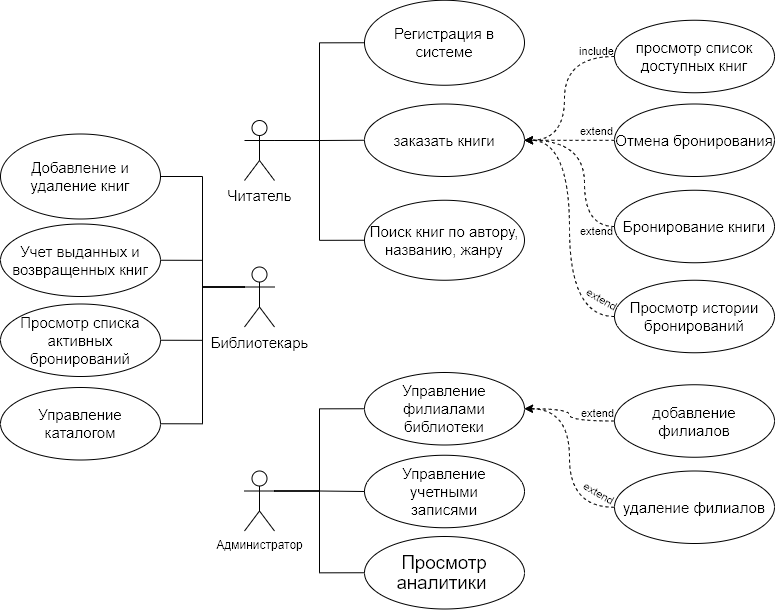

The diagram above was exported from draw.io. Its source (the exported page's mxGraphModel, read from the mxfile embedded in the PNG):
<mxGraphModel dx="690" dy="777" grid="1" gridSize="10" guides="1" tooltips="1" connect="1" arrows="1" fold="1" page="1" pageScale="1" pageWidth="827" pageHeight="1169" math="0" shadow="0">
  <root>
    <mxCell id="0" />
    <mxCell id="1" parent="0" />
    <mxCell id="037LyQGV6grkbRTtw9uo-38" value="&lt;span style=&quot;font-family: Lato, &amp;quot;Helvetica Neue&amp;quot;, Helvetica, Arial, sans-serif; font-size: 15px; text-align: start; text-wrap-mode: wrap; background-color: rgb(255, 255, 255);&quot;&gt;Читатель&lt;/span&gt;" style="shape=umlActor;html=1;verticalLabelPosition=bottom;verticalAlign=top;align=center;" parent="1" vertex="1">
      <mxGeometry x="1084" y="375" width="30" height="60" as="geometry" />
    </mxCell>
    <mxCell id="037LyQGV6grkbRTtw9uo-42" value="Администратор" style="shape=umlActor;html=1;verticalLabelPosition=bottom;verticalAlign=top;align=center;" parent="1" vertex="1">
      <mxGeometry x="1084" y="725.5" width="30" height="60" as="geometry" />
    </mxCell>
    <mxCell id="T710NARM9W4HiaPIIUMv-4" style="edgeStyle=orthogonalEdgeStyle;rounded=0;orthogonalLoop=1;jettySize=auto;html=1;entryX=0;entryY=0.5;entryDx=0;entryDy=0;endArrow=none;endFill=0;exitX=1;exitY=0.3333333333333333;exitDx=0;exitDy=0;exitPerimeter=0;" edge="1" parent="1" source="037LyQGV6grkbRTtw9uo-38" target="T710NARM9W4HiaPIIUMv-3">
      <mxGeometry relative="1" as="geometry">
        <mxPoint x="1114" y="394.75" as="sourcePoint" />
      </mxGeometry>
    </mxCell>
    <mxCell id="037LyQGV6grkbRTtw9uo-48" value="&lt;span style=&quot;font-family: Lato, &amp;quot;Helvetica Neue&amp;quot;, Helvetica, Arial, sans-serif; font-size: 15px; text-align: start; text-wrap-mode: wrap; background-color: rgb(255, 255, 255);&quot;&gt;Библиотекарь&lt;/span&gt;" style="shape=umlActor;html=1;verticalLabelPosition=bottom;verticalAlign=top;align=center;" parent="1" vertex="1">
      <mxGeometry x="1084" y="521.5" width="30" height="60" as="geometry" />
    </mxCell>
    <mxCell id="T710NARM9W4HiaPIIUMv-5" value="&lt;span style=&quot;font-family: Lato, &amp;quot;Helvetica Neue&amp;quot;, Helvetica, Arial, sans-serif; font-size: 15px; text-align: start;&quot;&gt;заказать&amp;nbsp;&lt;/span&gt;&lt;span style=&quot;font-family: Lato, &amp;quot;Helvetica Neue&amp;quot;, Helvetica, Arial, sans-serif; font-size: 15px; text-align: start; background-color: rgb(255, 255, 255);&quot;&gt;книги&lt;/span&gt;" style="ellipse;whiteSpace=wrap;html=1;labelBackgroundColor=none;" vertex="1" parent="1">
      <mxGeometry x="1204" y="358.5" width="160" height="72.5" as="geometry" />
    </mxCell>
    <mxCell id="T710NARM9W4HiaPIIUMv-7" style="edgeStyle=orthogonalEdgeStyle;rounded=0;orthogonalLoop=1;jettySize=auto;html=1;endArrow=none;endFill=0;entryX=0;entryY=0.5;entryDx=0;entryDy=0;exitX=1;exitY=0.3333333333333333;exitDx=0;exitDy=0;exitPerimeter=0;" edge="1" parent="1" source="037LyQGV6grkbRTtw9uo-38" target="T710NARM9W4HiaPIIUMv-5">
      <mxGeometry relative="1" as="geometry">
        <mxPoint x="1114" y="394.75" as="sourcePoint" />
        <mxPoint x="1174" y="344.75" as="targetPoint" />
      </mxGeometry>
    </mxCell>
    <mxCell id="T710NARM9W4HiaPIIUMv-14" style="rounded=0;orthogonalLoop=1;jettySize=auto;html=1;entryX=1;entryY=0.5;entryDx=0;entryDy=0;edgeStyle=orthogonalEdgeStyle;curved=1;dashed=1;" edge="1" parent="1" source="T710NARM9W4HiaPIIUMv-8" target="T710NARM9W4HiaPIIUMv-5">
      <mxGeometry relative="1" as="geometry">
        <Array as="points">
          <mxPoint x="1404" y="310.75" />
          <mxPoint x="1404" y="394.75" />
        </Array>
      </mxGeometry>
    </mxCell>
    <mxCell id="T710NARM9W4HiaPIIUMv-20" value="include" style="edgeLabel;html=1;align=center;verticalAlign=middle;resizable=0;points=[];labelBackgroundColor=none;" vertex="1" connectable="0" parent="T710NARM9W4HiaPIIUMv-14">
      <mxGeometry x="-0.7069" y="8" relative="1" as="geometry">
        <mxPoint x="6" y="-14" as="offset" />
      </mxGeometry>
    </mxCell>
    <mxCell id="T710NARM9W4HiaPIIUMv-22" value="extend" style="edgeLabel;html=1;align=center;verticalAlign=middle;resizable=0;points=[];labelBackgroundColor=none;" vertex="1" connectable="0" parent="T710NARM9W4HiaPIIUMv-14">
      <mxGeometry x="-0.7069" y="8" relative="1" as="geometry">
        <mxPoint x="6" y="166" as="offset" />
      </mxGeometry>
    </mxCell>
    <mxCell id="T710NARM9W4HiaPIIUMv-32" value="extend" style="edgeLabel;html=1;align=center;verticalAlign=middle;resizable=0;points=[];labelBackgroundColor=none;" vertex="1" connectable="0" parent="T710NARM9W4HiaPIIUMv-14">
      <mxGeometry x="-0.7069" y="8" relative="1" as="geometry">
        <mxPoint x="7" y="348" as="offset" />
      </mxGeometry>
    </mxCell>
    <mxCell id="T710NARM9W4HiaPIIUMv-33" value="extend" style="edgeLabel;html=1;align=center;verticalAlign=middle;resizable=0;points=[];labelBackgroundColor=none;rotation=30;" vertex="1" connectable="0" parent="T710NARM9W4HiaPIIUMv-14">
      <mxGeometry x="-0.7069" y="8" relative="1" as="geometry">
        <mxPoint x="9" y="428" as="offset" />
      </mxGeometry>
    </mxCell>
    <mxCell id="T710NARM9W4HiaPIIUMv-36" value="extend" style="edgeLabel;html=1;align=center;verticalAlign=middle;resizable=0;points=[];labelBackgroundColor=none;" vertex="1" connectable="0" parent="T710NARM9W4HiaPIIUMv-14">
      <mxGeometry x="-0.7069" y="8" relative="1" as="geometry">
        <mxPoint x="6" y="66" as="offset" />
      </mxGeometry>
    </mxCell>
    <mxCell id="T710NARM9W4HiaPIIUMv-39" value="extend" style="edgeLabel;html=1;align=center;verticalAlign=middle;resizable=0;points=[];labelBackgroundColor=none;rotation=30;" vertex="1" connectable="0" parent="T710NARM9W4HiaPIIUMv-14">
      <mxGeometry x="-0.7069" y="8" relative="1" as="geometry">
        <mxPoint x="12" y="234" as="offset" />
      </mxGeometry>
    </mxCell>
    <mxCell id="T710NARM9W4HiaPIIUMv-8" value="&lt;span style=&quot;font-family: Lato, &amp;quot;Helvetica Neue&amp;quot;, Helvetica, Arial, sans-serif; font-size: 15px; text-align: start;&quot;&gt;просмотр список доступных&amp;nbsp;&lt;/span&gt;&lt;span style=&quot;font-family: Lato, &amp;quot;Helvetica Neue&amp;quot;, Helvetica, Arial, sans-serif; font-size: 15px; text-align: start; background-color: rgb(255, 255, 255);&quot;&gt;книг&lt;/span&gt;" style="ellipse;whiteSpace=wrap;html=1;labelBackgroundColor=none;" vertex="1" parent="1">
      <mxGeometry x="1454" y="274.75" width="160" height="72.5" as="geometry" />
    </mxCell>
    <mxCell id="T710NARM9W4HiaPIIUMv-15" style="edgeStyle=orthogonalEdgeStyle;rounded=0;orthogonalLoop=1;jettySize=auto;html=1;entryX=1;entryY=0.5;entryDx=0;entryDy=0;dashed=1;" edge="1" parent="1" source="T710NARM9W4HiaPIIUMv-11" target="T710NARM9W4HiaPIIUMv-5">
      <mxGeometry relative="1" as="geometry">
        <mxPoint x="1404" y="464.75" as="targetPoint" />
      </mxGeometry>
    </mxCell>
    <mxCell id="T710NARM9W4HiaPIIUMv-11" value="&lt;span style=&quot;font-family: Lato, &amp;quot;Helvetica Neue&amp;quot;, Helvetica, Arial, sans-serif; font-size: 15px; text-align: start;&quot;&gt;Отмена бронирования&lt;/span&gt;" style="ellipse;whiteSpace=wrap;html=1;labelBackgroundColor=none;" vertex="1" parent="1">
      <mxGeometry x="1454" y="358.5" width="160" height="72.5" as="geometry" />
    </mxCell>
    <mxCell id="T710NARM9W4HiaPIIUMv-12" value="&lt;span style=&quot;font-family: Lato, &amp;quot;Helvetica Neue&amp;quot;, Helvetica, Arial, sans-serif; font-size: 15px; text-align: start; background-color: rgb(255, 255, 255);&quot;&gt;Управление филиалами библиотеки&lt;/span&gt;" style="ellipse;whiteSpace=wrap;html=1;labelBackgroundColor=none;" vertex="1" parent="1">
      <mxGeometry x="1204" y="627" width="160" height="72.5" as="geometry" />
    </mxCell>
    <mxCell id="T710NARM9W4HiaPIIUMv-16" style="edgeStyle=orthogonalEdgeStyle;rounded=0;orthogonalLoop=1;jettySize=auto;html=1;entryX=1;entryY=0.5;entryDx=0;entryDy=0;curved=1;dashed=1;" edge="1" parent="1" source="T710NARM9W4HiaPIIUMv-13" target="T710NARM9W4HiaPIIUMv-5">
      <mxGeometry relative="1" as="geometry">
        <mxPoint x="1424" y="434.75" as="targetPoint" />
        <Array as="points">
          <mxPoint x="1424" y="480.75" />
          <mxPoint x="1424" y="394.75" />
        </Array>
      </mxGeometry>
    </mxCell>
    <mxCell id="T710NARM9W4HiaPIIUMv-13" value="&lt;span style=&quot;font-family: Lato, &amp;quot;Helvetica Neue&amp;quot;, Helvetica, Arial, sans-serif; font-size: 15px; text-align: start; background-color: rgb(255, 255, 255);&quot;&gt;Бронирование книги&lt;/span&gt;" style="ellipse;whiteSpace=wrap;html=1;labelBackgroundColor=none;" vertex="1" parent="1">
      <mxGeometry x="1454" y="444.75" width="160" height="72.5" as="geometry" />
    </mxCell>
    <mxCell id="T710NARM9W4HiaPIIUMv-24" style="edgeStyle=orthogonalEdgeStyle;rounded=0;orthogonalLoop=1;jettySize=auto;html=1;endArrow=none;endFill=0;entryX=0;entryY=0.5;entryDx=0;entryDy=0;exitX=1;exitY=0.3333333333333333;exitDx=0;exitDy=0;exitPerimeter=0;" edge="1" parent="1" source="037LyQGV6grkbRTtw9uo-42" target="T710NARM9W4HiaPIIUMv-12">
      <mxGeometry relative="1" as="geometry">
        <mxPoint x="1120" y="601.75" as="sourcePoint" />
        <mxPoint x="1210" y="602.25" as="targetPoint" />
      </mxGeometry>
    </mxCell>
    <mxCell id="T710NARM9W4HiaPIIUMv-25" value="&lt;span style=&quot;font-family: Lato, &amp;quot;Helvetica Neue&amp;quot;, Helvetica, Arial, sans-serif; font-size: 15px; text-align: start; background-color: rgb(255, 255, 255);&quot;&gt;добавление&lt;/span&gt;&lt;div&gt;&lt;span style=&quot;font-family: Lato, &amp;quot;Helvetica Neue&amp;quot;, Helvetica, Arial, sans-serif; font-size: 15px; text-align: start; background-color: rgb(255, 255, 255);&quot;&gt;филиалов&lt;/span&gt;&lt;/div&gt;" style="ellipse;whiteSpace=wrap;html=1;labelBackgroundColor=none;" vertex="1" parent="1">
      <mxGeometry x="1454" y="639.25" width="160" height="72.5" as="geometry" />
    </mxCell>
    <mxCell id="T710NARM9W4HiaPIIUMv-26" value="&lt;span style=&quot;font-family: Lato, &amp;quot;Helvetica Neue&amp;quot;, Helvetica, Arial, sans-serif; font-size: 15px; text-align: start; background-color: rgb(255, 255, 255);&quot;&gt;удаление филиалов&lt;/span&gt;" style="ellipse;whiteSpace=wrap;html=1;labelBackgroundColor=none;" vertex="1" parent="1">
      <mxGeometry x="1454" y="725.5" width="160" height="72.5" as="geometry" />
    </mxCell>
    <mxCell id="T710NARM9W4HiaPIIUMv-28" style="edgeStyle=orthogonalEdgeStyle;rounded=0;orthogonalLoop=1;jettySize=auto;html=1;entryX=1;entryY=0.5;entryDx=0;entryDy=0;curved=1;dashed=1;exitX=0;exitY=0.5;exitDx=0;exitDy=0;" edge="1" parent="1" source="T710NARM9W4HiaPIIUMv-25" target="T710NARM9W4HiaPIIUMv-12">
      <mxGeometry relative="1" as="geometry">
        <mxPoint x="1360" y="489.25" as="targetPoint" />
        <mxPoint x="1450" y="575.25" as="sourcePoint" />
      </mxGeometry>
    </mxCell>
    <mxCell id="T710NARM9W4HiaPIIUMv-29" style="edgeStyle=orthogonalEdgeStyle;rounded=0;orthogonalLoop=1;jettySize=auto;html=1;entryX=1;entryY=0.5;entryDx=0;entryDy=0;curved=1;dashed=1;exitX=0;exitY=0.5;exitDx=0;exitDy=0;" edge="1" parent="1" source="T710NARM9W4HiaPIIUMv-26" target="T710NARM9W4HiaPIIUMv-12">
      <mxGeometry relative="1" as="geometry">
        <mxPoint x="1320" y="739.25" as="targetPoint" />
        <mxPoint x="1400" y="752.25" as="sourcePoint" />
      </mxGeometry>
    </mxCell>
    <mxCell id="T710NARM9W4HiaPIIUMv-37" value="&lt;span style=&quot;font-family: Lato, &amp;quot;Helvetica Neue&amp;quot;, Helvetica, Arial, sans-serif; font-size: 15px; text-align: start; background-color: rgb(255, 255, 255);&quot;&gt;Просмотр истории бронирований&lt;/span&gt;" style="ellipse;whiteSpace=wrap;html=1;labelBackgroundColor=none;" vertex="1" parent="1">
      <mxGeometry x="1454" y="534.75" width="160" height="72.5" as="geometry" />
    </mxCell>
    <mxCell id="T710NARM9W4HiaPIIUMv-38" style="edgeStyle=orthogonalEdgeStyle;rounded=0;orthogonalLoop=1;jettySize=auto;html=1;entryX=1;entryY=0.5;entryDx=0;entryDy=0;curved=1;dashed=1;exitX=0;exitY=0.5;exitDx=0;exitDy=0;" edge="1" parent="1" source="T710NARM9W4HiaPIIUMv-37" target="T710NARM9W4HiaPIIUMv-5">
      <mxGeometry relative="1" as="geometry">
        <mxPoint x="1374" y="404.75" as="targetPoint" />
        <mxPoint x="1464" y="490.75" as="sourcePoint" />
      </mxGeometry>
    </mxCell>
    <mxCell id="T710NARM9W4HiaPIIUMv-40" value="&lt;span style=&quot;font-family: Lato, &amp;quot;Helvetica Neue&amp;quot;, Helvetica, Arial, sans-serif; font-size: 15px; text-align: start;&quot;&gt;Поиск книг по автору, названию, жанру&lt;/span&gt;" style="ellipse;whiteSpace=wrap;html=1;labelBackgroundColor=none;" vertex="1" parent="1">
      <mxGeometry x="1204" y="454.75" width="160" height="80" as="geometry" />
    </mxCell>
    <mxCell id="T710NARM9W4HiaPIIUMv-41" style="edgeStyle=orthogonalEdgeStyle;rounded=0;orthogonalLoop=1;jettySize=auto;html=1;endArrow=none;endFill=0;entryX=0;entryY=0.5;entryDx=0;entryDy=0;exitX=1;exitY=0.3333333333333333;exitDx=0;exitDy=0;exitPerimeter=0;" edge="1" parent="1" source="037LyQGV6grkbRTtw9uo-38" target="T710NARM9W4HiaPIIUMv-40">
      <mxGeometry relative="1" as="geometry">
        <mxPoint x="1114" y="394.75" as="sourcePoint" />
        <mxPoint x="1214" y="404.75" as="targetPoint" />
      </mxGeometry>
    </mxCell>
    <mxCell id="T710NARM9W4HiaPIIUMv-3" value="&lt;span style=&quot;font-family: Lato, &amp;quot;Helvetica Neue&amp;quot;, Helvetica, Arial, sans-serif; font-size: 15px; text-align: start; background-color: rgb(255, 255, 255);&quot;&gt;Регистрация в системе&lt;/span&gt;" style="ellipse;whiteSpace=wrap;html=1;" vertex="1" parent="1">
      <mxGeometry x="1204" y="254.75" width="160" height="85" as="geometry" />
    </mxCell>
    <mxCell id="T710NARM9W4HiaPIIUMv-45" value="&lt;span style=&quot;font-family: Lato, &amp;quot;Helvetica Neue&amp;quot;, Helvetica, Arial, sans-serif; font-size: 15px; text-align: start; background-color: rgb(255, 255, 255);&quot;&gt;Добавление и удаление книг&lt;/span&gt;" style="ellipse;whiteSpace=wrap;html=1;" vertex="1" parent="1">
      <mxGeometry x="840" y="388.5" width="160" height="85" as="geometry" />
    </mxCell>
    <mxCell id="T710NARM9W4HiaPIIUMv-46" value="&lt;span style=&quot;font-family: Lato, &amp;quot;Helvetica Neue&amp;quot;, Helvetica, Arial, sans-serif; font-size: 15px; text-align: start; background-color: rgb(255, 255, 255);&quot;&gt;Учет выданных и возвращенных книг&lt;/span&gt;" style="ellipse;whiteSpace=wrap;html=1;labelBackgroundColor=none;" vertex="1" parent="1">
      <mxGeometry x="840" y="478.5" width="160" height="72.5" as="geometry" />
    </mxCell>
    <mxCell id="T710NARM9W4HiaPIIUMv-47" value="&lt;span style=&quot;font-family: Lato, &amp;quot;Helvetica Neue&amp;quot;, Helvetica, Arial, sans-serif; font-size: 15px; text-align: start;&quot;&gt;Просмотр списка активных бронирований&lt;/span&gt;" style="ellipse;whiteSpace=wrap;html=1;labelBackgroundColor=none;" vertex="1" parent="1">
      <mxGeometry x="840" y="558.5" width="160" height="72.5" as="geometry" />
    </mxCell>
    <mxCell id="T710NARM9W4HiaPIIUMv-49" value="&lt;span style=&quot;font-family: Lato, &amp;quot;Helvetica Neue&amp;quot;, Helvetica, Arial, sans-serif; font-size: 15px; text-align: start; background-color: rgb(255, 255, 255);&quot;&gt;Управление каталогом&lt;/span&gt;" style="ellipse;whiteSpace=wrap;html=1;labelBackgroundColor=none;" vertex="1" parent="1">
      <mxGeometry x="840" y="642" width="160" height="72.5" as="geometry" />
    </mxCell>
    <mxCell id="T710NARM9W4HiaPIIUMv-50" style="edgeStyle=orthogonalEdgeStyle;rounded=0;orthogonalLoop=1;jettySize=auto;html=1;entryX=0;entryY=0.3333333333333333;entryDx=0;entryDy=0;endArrow=none;endFill=0;entryPerimeter=0;exitX=1;exitY=0.5;exitDx=0;exitDy=0;" edge="1" parent="1" source="T710NARM9W4HiaPIIUMv-45" target="037LyQGV6grkbRTtw9uo-48">
      <mxGeometry relative="1" as="geometry">
        <mxPoint x="940" y="599.75" as="sourcePoint" />
        <mxPoint x="1030" y="502.75" as="targetPoint" />
      </mxGeometry>
    </mxCell>
    <mxCell id="T710NARM9W4HiaPIIUMv-51" style="edgeStyle=orthogonalEdgeStyle;rounded=0;orthogonalLoop=1;jettySize=auto;html=1;entryX=0;entryY=0.3333333333333333;entryDx=0;entryDy=0;endArrow=none;endFill=0;entryPerimeter=0;exitX=1;exitY=0.5;exitDx=0;exitDy=0;" edge="1" parent="1" source="T710NARM9W4HiaPIIUMv-46" target="037LyQGV6grkbRTtw9uo-48">
      <mxGeometry relative="1" as="geometry">
        <mxPoint x="1010" y="441" as="sourcePoint" />
        <mxPoint x="1080" y="552" as="targetPoint" />
      </mxGeometry>
    </mxCell>
    <mxCell id="T710NARM9W4HiaPIIUMv-52" style="edgeStyle=orthogonalEdgeStyle;rounded=0;orthogonalLoop=1;jettySize=auto;html=1;entryX=0;entryY=0.3333333333333333;entryDx=0;entryDy=0;endArrow=none;endFill=0;entryPerimeter=0;exitX=1;exitY=0.5;exitDx=0;exitDy=0;" edge="1" parent="1" source="T710NARM9W4HiaPIIUMv-49" target="037LyQGV6grkbRTtw9uo-48">
      <mxGeometry relative="1" as="geometry">
        <mxPoint x="1010" y="443.5" as="sourcePoint" />
        <mxPoint x="1080" y="554.5" as="targetPoint" />
      </mxGeometry>
    </mxCell>
    <mxCell id="T710NARM9W4HiaPIIUMv-53" style="edgeStyle=orthogonalEdgeStyle;rounded=0;orthogonalLoop=1;jettySize=auto;html=1;entryX=0;entryY=0.3333333333333333;entryDx=0;entryDy=0;endArrow=none;endFill=0;entryPerimeter=0;exitX=1;exitY=0.5;exitDx=0;exitDy=0;" edge="1" parent="1" source="T710NARM9W4HiaPIIUMv-47" target="037LyQGV6grkbRTtw9uo-48">
      <mxGeometry relative="1" as="geometry">
        <mxPoint x="1020" y="451" as="sourcePoint" />
        <mxPoint x="1090" y="562" as="targetPoint" />
      </mxGeometry>
    </mxCell>
    <mxCell id="T710NARM9W4HiaPIIUMv-55" value="&lt;span style=&quot;font-family: Lato, &amp;quot;Helvetica Neue&amp;quot;, Helvetica, Arial, sans-serif; font-size: 15px; text-align: start; background-color: rgb(255, 255, 255);&quot;&gt;Управление&lt;/span&gt;&lt;div&gt;&lt;span style=&quot;font-family: Lato, &amp;quot;Helvetica Neue&amp;quot;, Helvetica, Arial, sans-serif; font-size: 15px; text-align: start; background-color: rgb(255, 255, 255);&quot;&gt;учетными&lt;/span&gt;&lt;/div&gt;&lt;div&gt;&lt;span style=&quot;font-family: Lato, &amp;quot;Helvetica Neue&amp;quot;, Helvetica, Arial, sans-serif; font-size: 15px; text-align: start; background-color: rgb(255, 255, 255);&quot;&gt;записями&lt;/span&gt;&lt;/div&gt;" style="ellipse;whiteSpace=wrap;html=1;labelBackgroundColor=none;" vertex="1" parent="1">
      <mxGeometry x="1204" y="709.75" width="160" height="72.5" as="geometry" />
    </mxCell>
    <mxCell id="T710NARM9W4HiaPIIUMv-56" value="&lt;span style=&quot;font-size:14.0pt;line-height:107%;&lt;br/&gt;font-family:&amp;quot;Times New Roman&amp;quot;,serif;mso-fareast-font-family:Calibri;mso-fareast-theme-font:&lt;br/&gt;minor-latin;mso-ansi-language:RU;mso-fareast-language:EN-US;mso-bidi-language:&lt;br/&gt;AR-SA&quot;&gt;Просмотр аналитики&amp;nbsp;&lt;/span&gt;" style="ellipse;whiteSpace=wrap;html=1;labelBackgroundColor=none;" vertex="1" parent="1">
      <mxGeometry x="1204" y="791" width="160" height="72.5" as="geometry" />
    </mxCell>
    <mxCell id="T710NARM9W4HiaPIIUMv-57" style="edgeStyle=orthogonalEdgeStyle;rounded=0;orthogonalLoop=1;jettySize=auto;html=1;endArrow=none;endFill=0;entryX=0;entryY=0.5;entryDx=0;entryDy=0;exitX=1;exitY=0.3333333333333333;exitDx=0;exitDy=0;exitPerimeter=0;" edge="1" parent="1" source="037LyQGV6grkbRTtw9uo-42" target="T710NARM9W4HiaPIIUMv-56">
      <mxGeometry relative="1" as="geometry">
        <mxPoint x="1124" y="672" as="sourcePoint" />
        <mxPoint x="1214" y="672" as="targetPoint" />
      </mxGeometry>
    </mxCell>
    <mxCell id="T710NARM9W4HiaPIIUMv-58" style="edgeStyle=orthogonalEdgeStyle;rounded=0;orthogonalLoop=1;jettySize=auto;html=1;endArrow=none;endFill=0;entryX=0;entryY=0.5;entryDx=0;entryDy=0;exitX=1;exitY=0.3333333333333333;exitDx=0;exitDy=0;exitPerimeter=0;" edge="1" parent="1" source="037LyQGV6grkbRTtw9uo-42" target="T710NARM9W4HiaPIIUMv-55">
      <mxGeometry relative="1" as="geometry">
        <mxPoint x="1134" y="682" as="sourcePoint" />
        <mxPoint x="1224" y="682" as="targetPoint" />
      </mxGeometry>
    </mxCell>
  </root>
</mxGraphModel>